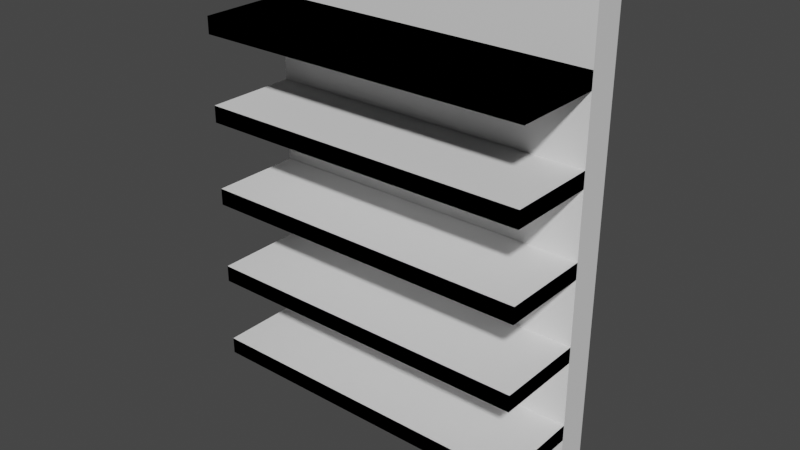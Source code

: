 # Source: Test_ShelfUnit_1.blend  (saved by Blender 3.3.6; exported with 4.5.12 LTS)
import bpy
from mathutils import Matrix  # noqa: F401  (used for matrix-valued properties, if any)

bpy.ops.wm.read_factory_settings(use_empty=True)
scene = bpy.context.scene
scene.name = 'Scene'

# ---- collections
col_collection = bpy.data.collections.new('Collection'); scene.collection.children.link(col_collection)

# ---- materials (node trees are filled in below, after node groups)
mat_material = bpy.data.materials.new('Material')
mat_material.alpha_threshold = 0.0
mat_material.use_transparent_shadow = False
mat_material.roughness = 0.5
mat_material.line_color = (0.0, 0.0, 0.0, 1.0)

# ---- material node trees
mat_material.use_nodes = True; mat_material.node_tree.nodes.clear()
_N = mat_material.node_tree.nodes; _L = mat_material.node_tree.links
n0 = _N.new('ShaderNodeOutputMaterial'); n0.name = 'Material Output'; n0.location = (300, 300)
n1 = _N.new('ShaderNodeBsdfPrincipled'); n1.name = 'Principled BSDF'; n1.location = (10, 300)
n1.distribution = 'GGX'
n1.subsurface_method = 'RANDOM_WALK_SKIN'
n1.inputs[3].default_value = 1.45
n1.inputs[27].default_value = (0.0, 0.0, 0.0, 1.0)
n1.inputs[28].default_value = 1.0
_L.new(n1.outputs[0], n0.inputs[0])
n0.is_active_output = True

# ---- world
world_world = bpy.data.worlds.new('World'); scene.world = world_world
world_world.use_nodes = True; world_world.node_tree.nodes.clear()
_N = world_world.node_tree.nodes; _L = world_world.node_tree.links
n0 = _N.new('ShaderNodeOutputWorld'); n0.name = 'World Output'; n0.location = (300, 300)
n1 = _N.new('ShaderNodeBackground'); n1.name = 'Background'; n1.location = (10, 300)
n1.inputs[0].default_value = (0.05088, 0.05088, 0.05088, 1.0)
_L.new(n1.outputs[0], n0.inputs[0])
n0.is_active_output = True
world_world.color = (0.05088, 0.05088, 0.05088)
world_world.use_sun_shadow = False
world_world.sun_shadow_jitter_overblur = 0.0

# ---- meshes
me_cube = bpy.data.meshes.new('Cube')
me_cube.from_pydata([(1.0, 0.1, 3.0), (1.0, 0.1, 0.0), (1.0, -0.1, 3.0), (1.0, -0.1, 0.0), (-1.0, 0.1, 3.0), (-1.0, 0.1, 0.0), (-1.0, -0.1, 3.0), (-1.0, -0.1, 0.0)], [], [(0, 4, 6, 2), (3, 2, 6, 7), (7, 6, 4, 5), (5, 1, 3, 7), (1, 0, 2, 3), (5, 4, 0, 1)])
_uv = me_cube.uv_layers.new(name='UVMap')
_uv.uv.foreach_set('vector', [0.625, 0.5, 0.875, 0.5, 0.875, 0.75, 0.625, 0.75, 0.375, 0.75, 0.625, 0.75, 0.625, 1.0, 0.375, 1.0, 0.375, 0.0, 0.625, 0.0, 0.625, 0.25, 0.375, 0.25, 0.125, 0.5, 0.375, 0.5, 0.375, 0.75, 0.125, 0.75, 0.375, 0.5, 0.625, 0.5, 0.625, 0.75, 0.375, 0.75, 0.375, 0.25, 0.625, 0.25, 0.625, 0.5, 0.375, 0.5])
me_cube.materials.append(mat_material)
me_cube.use_mirror_vertex_groups = False
me_cube.update()
me_cube_001 = bpy.data.meshes.new('Cube.001')
me_cube_001.from_pydata([(-1.0, -0.65, 2.45), (-1.0, -0.65, 2.55), (-1.0, -0.1, 2.45), (-1.0, -0.1, 2.55), (1.0, -0.65, 2.45), (1.0, -0.65, 2.55), (1.0, -0.1, 2.45), (1.0, -0.1, 2.55)], [], [(0, 1, 3, 2), (2, 3, 7, 6), (6, 7, 5, 4), (4, 5, 1, 0), (2, 6, 4, 0), (7, 3, 1, 5)])
_uv = me_cube_001.uv_layers.new(name='UVMap')
_uv.uv.foreach_set('vector', [0.375, 0.0, 0.625, 0.0, 0.625, 0.25, 0.375, 0.25, 0.375, 0.25, 0.625, 0.25, 0.625, 0.5, 0.375, 0.5, 0.375, 0.5, 0.625, 0.5, 0.625, 0.75, 0.375, 0.75, 0.375, 0.75, 0.625, 0.75, 0.625, 1.0, 0.375, 1.0, 0.125, 0.5, 0.375, 0.5, 0.375, 0.75, 0.125, 0.75, 0.625, 0.5, 0.875, 0.5, 0.875, 0.75, 0.625, 0.75])
me_cube_001.update()
me_cube_002 = bpy.data.meshes.new('Cube.002')
me_cube_002.from_pydata([(-1.0, -0.65, 2.45), (-1.0, -0.65, 2.55), (-1.0, -0.1, 2.45), (-1.0, -0.1, 2.55), (1.0, -0.65, 2.45), (1.0, -0.65, 2.55), (1.0, -0.1, 2.45), (1.0, -0.1, 2.55)], [], [(0, 1, 3, 2), (2, 3, 7, 6), (6, 7, 5, 4), (4, 5, 1, 0), (2, 6, 4, 0), (7, 3, 1, 5)])
_uv = me_cube_002.uv_layers.new(name='UVMap')
_uv.uv.foreach_set('vector', [0.375, 0.0, 0.625, 0.0, 0.625, 0.25, 0.375, 0.25, 0.375, 0.25, 0.625, 0.25, 0.625, 0.5, 0.375, 0.5, 0.375, 0.5, 0.625, 0.5, 0.625, 0.75, 0.375, 0.75, 0.375, 0.75, 0.625, 0.75, 0.625, 1.0, 0.375, 1.0, 0.125, 0.5, 0.375, 0.5, 0.375, 0.75, 0.125, 0.75, 0.625, 0.5, 0.875, 0.5, 0.875, 0.75, 0.625, 0.75])
me_cube_002.update()
me_cube_003 = bpy.data.meshes.new('Cube.003')
me_cube_003.from_pydata([(-1.0, -0.65, 1.95), (-1.0, -0.65, 2.05), (-1.0, -0.1, 1.95), (-1.0, -0.1, 2.05), (1.0, -0.65, 1.95), (1.0, -0.65, 2.05), (1.0, -0.1, 1.95), (1.0, -0.1, 2.05)], [], [(0, 1, 3, 2), (2, 3, 7, 6), (6, 7, 5, 4), (4, 5, 1, 0), (2, 6, 4, 0), (7, 3, 1, 5)])
_uv = me_cube_003.uv_layers.new(name='UVMap')
_uv.uv.foreach_set('vector', [0.375, 0.0, 0.625, 0.0, 0.625, 0.25, 0.375, 0.25, 0.375, 0.25, 0.625, 0.25, 0.625, 0.5, 0.375, 0.5, 0.375, 0.5, 0.625, 0.5, 0.625, 0.75, 0.375, 0.75, 0.375, 0.75, 0.625, 0.75, 0.625, 1.0, 0.375, 1.0, 0.125, 0.5, 0.375, 0.5, 0.375, 0.75, 0.125, 0.75, 0.625, 0.5, 0.875, 0.5, 0.875, 0.75, 0.625, 0.75])
me_cube_003.update()
me_cube_004 = bpy.data.meshes.new('Cube.004')
me_cube_004.from_pydata([(-1.0, -0.65, 1.45), (-1.0, -0.65, 1.55), (-1.0, -0.1, 1.45), (-1.0, -0.1, 1.55), (1.0, -0.65, 1.45), (1.0, -0.65, 1.55), (1.0, -0.1, 1.45), (1.0, -0.1, 1.55)], [], [(0, 1, 3, 2), (2, 3, 7, 6), (6, 7, 5, 4), (4, 5, 1, 0), (2, 6, 4, 0), (7, 3, 1, 5)])
_uv = me_cube_004.uv_layers.new(name='UVMap')
_uv.uv.foreach_set('vector', [0.375, 0.0, 0.625, 0.0, 0.625, 0.25, 0.375, 0.25, 0.375, 0.25, 0.625, 0.25, 0.625, 0.5, 0.375, 0.5, 0.375, 0.5, 0.625, 0.5, 0.625, 0.75, 0.375, 0.75, 0.375, 0.75, 0.625, 0.75, 0.625, 1.0, 0.375, 1.0, 0.125, 0.5, 0.375, 0.5, 0.375, 0.75, 0.125, 0.75, 0.625, 0.5, 0.875, 0.5, 0.875, 0.75, 0.625, 0.75])
me_cube_004.update()
me_cube_005 = bpy.data.meshes.new('Cube.005')
me_cube_005.from_pydata([(-1.0, -0.65, 0.95), (-1.0, -0.65, 1.05), (-1.0, -0.1, 0.95), (-1.0, -0.1, 1.05), (1.0, -0.65, 0.95), (1.0, -0.65, 1.05), (1.0, -0.1, 0.95), (1.0, -0.1, 1.05)], [], [(0, 1, 3, 2), (2, 3, 7, 6), (6, 7, 5, 4), (4, 5, 1, 0), (2, 6, 4, 0), (7, 3, 1, 5)])
_uv = me_cube_005.uv_layers.new(name='UVMap')
_uv.uv.foreach_set('vector', [0.375, 0.0, 0.625, 0.0, 0.625, 0.25, 0.375, 0.25, 0.375, 0.25, 0.625, 0.25, 0.625, 0.5, 0.375, 0.5, 0.375, 0.5, 0.625, 0.5, 0.625, 0.75, 0.375, 0.75, 0.375, 0.75, 0.625, 0.75, 0.625, 1.0, 0.375, 1.0, 0.125, 0.5, 0.375, 0.5, 0.375, 0.75, 0.125, 0.75, 0.625, 0.5, 0.875, 0.5, 0.875, 0.75, 0.625, 0.75])
me_cube_005.update()
me_cube_006 = bpy.data.meshes.new('Cube.006')
me_cube_006.from_pydata([(-1.0, -0.65, 0.45), (-1.0, -0.65, 0.55), (-1.0, -0.1, 0.45), (-1.0, -0.1, 0.55), (1.0, -0.65, 0.45), (1.0, -0.65, 0.55), (1.0, -0.1, 0.45), (1.0, -0.1, 0.55)], [], [(0, 1, 3, 2), (2, 3, 7, 6), (6, 7, 5, 4), (4, 5, 1, 0), (2, 6, 4, 0), (7, 3, 1, 5)])
_uv = me_cube_006.uv_layers.new(name='UVMap')
_uv.uv.foreach_set('vector', [0.375, 0.0, 0.625, 0.0, 0.625, 0.25, 0.375, 0.25, 0.375, 0.25, 0.625, 0.25, 0.625, 0.5, 0.375, 0.5, 0.375, 0.5, 0.625, 0.5, 0.625, 0.75, 0.375, 0.75, 0.375, 0.75, 0.625, 0.75, 0.625, 1.0, 0.375, 1.0, 0.125, 0.5, 0.375, 0.5, 0.375, 0.75, 0.125, 0.75, 0.625, 0.5, 0.875, 0.5, 0.875, 0.75, 0.625, 0.75])
me_cube_006.update()

# ---- objects
ob_cube = bpy.data.objects.new('Cube', me_cube)
ob_cube_001 = bpy.data.objects.new('Cube.001', me_cube_001)
ob_cube_002 = bpy.data.objects.new('Cube.002', me_cube_002)
ob_cube_003 = bpy.data.objects.new('Cube.003', me_cube_003)
ob_cube_004 = bpy.data.objects.new('Cube.004', me_cube_004)
ob_cube_005 = bpy.data.objects.new('Cube.005', me_cube_005)
ob_cube_006 = bpy.data.objects.new('Cube.006', me_cube_006)

# ---- transforms, parenting, visibility, modifiers, constraints
ob_cube.location = (0.0, 0.0, 0.0)
ob_cube.lock_rotations_4d = False
ob_cube.empty_display_type = 'ARROWS'
ob_cube.lineart.crease_threshold = 0.0
ob_cube_001.location = (0.0, 0.0, 0.0)
_m = ob_cube_001.modifiers.new('Array', 'ARRAY')
_m.count = 5
_m.relative_offset_displace = (0.0, 0.0, -5.0)
ob_cube_002.location = (0.0, 0.0, 0.0)
ob_cube_003.location = (0.0, 0.0, 0.0)
ob_cube_004.location = (0.0, 0.0, 0.0)
ob_cube_005.location = (0.0, 0.0, 0.0)
ob_cube_006.location = (0.0, 0.0, 0.0)

# ---- collection membership
col_collection.objects.link(ob_cube)
col_collection.objects.link(ob_cube_001)
col_collection.objects.link(ob_cube_002)
col_collection.objects.link(ob_cube_003)
col_collection.objects.link(ob_cube_004)
col_collection.objects.link(ob_cube_005)
col_collection.objects.link(ob_cube_006)

# ---- scene / render settings (as saved in the file)
scene.frame_start = 1; scene.frame_end = 250; scene.frame_set(0)
scene.render.engine = 'BLENDER_EEVEE_NEXT'
scene.cycles.sampling_pattern = 'TABULATED_SOBOL'
scene.cycles.use_light_tree = False
scene.view_settings.view_transform = 'Filmic'
bpy.context.view_layer.update()

# ---- added for rendering (the .blend has no active camera and no usable light): camera, sun
cam_auto = bpy.data.cameras.new('AutoCamera')
cam_auto.lens = 50.0
cam_auto.sensor_width = 36.0
cam_auto.clip_end = 1000.0
ob_auto_camera = bpy.data.objects.new('AutoCamera', cam_auto)
scene.collection.objects.link(ob_auto_camera)
ob_auto_camera.location = (3.40735, -4.36382, 4.22588)
ob_auto_camera.rotation_euler = (1.09748, -7.21219e-08, 0.694738)
scene.camera = ob_auto_camera
light_auto_sun = bpy.data.lights.new('AutoSun', 'SUN')
light_auto_sun.energy = 3.0
light_auto_sun.angle = 0.0523599
ob_auto_sun = bpy.data.objects.new('AutoSun', light_auto_sun)
scene.collection.objects.link(ob_auto_sun)
ob_auto_sun.rotation_euler = (0.872665, 0.174533, 0.523599)
bpy.context.view_layer.update()
